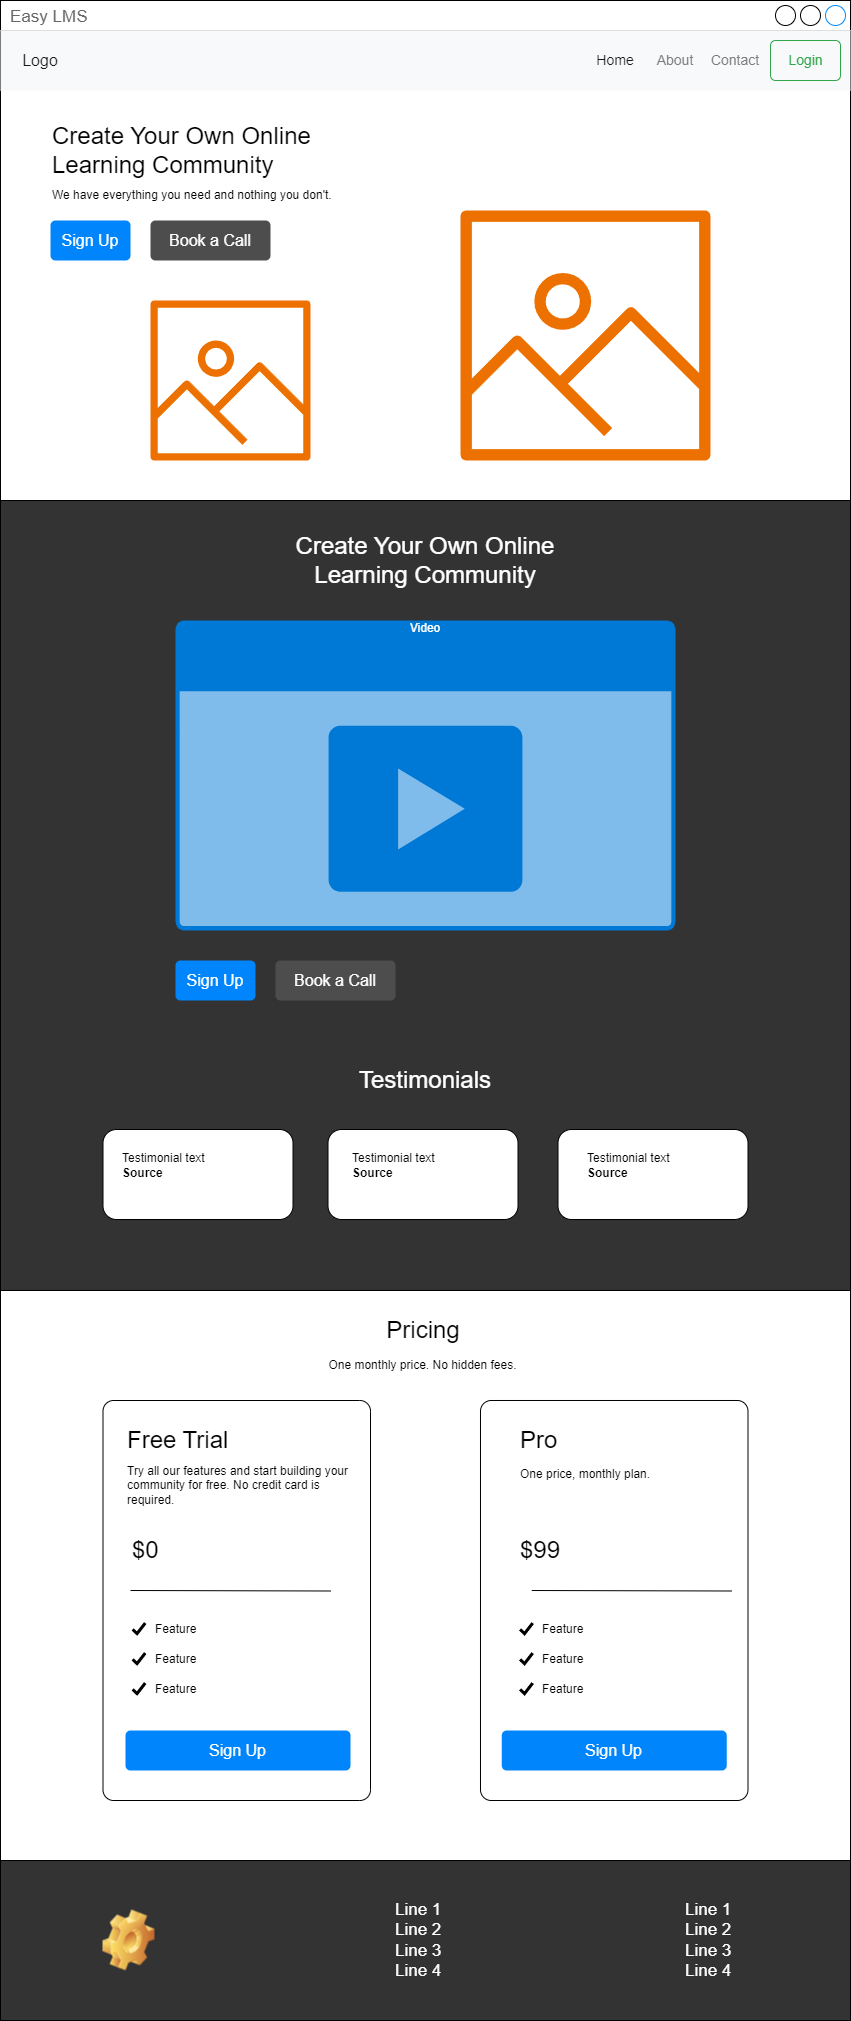

The diagram above was exported from draw.io. Its source (the exported page's mxGraphModel, read from the mxfile embedded in the PNG):
<mxGraphModel dx="2261" dy="784" grid="1" gridSize="10" guides="1" tooltips="1" connect="1" arrows="1" fold="1" page="1" pageScale="1" pageWidth="827" pageHeight="1169" math="0" shadow="0">
  <root>
    <mxCell id="0" />
    <mxCell id="1" parent="0" />
    <mxCell id="MxLzxgKq0q_-sn1yWbgU-1" value="Easy LMS" style="strokeWidth=1;shadow=0;dashed=0;align=center;html=1;shape=mxgraph.mockup.containers.window;align=left;verticalAlign=top;spacingLeft=8;strokeColor2=#008cff;strokeColor3=#c4c4c4;fontColor=#666666;mainText=;fontSize=17;labelBackgroundColor=none;whiteSpace=wrap;" vertex="1" parent="1">
      <mxGeometry x="-250" y="40" width="850" height="2020" as="geometry" />
    </mxCell>
    <mxCell id="MxLzxgKq0q_-sn1yWbgU-3" value="" style="html=1;shadow=0;dashed=0;fillColor=#F8F9FA;strokeColor=none;fontSize=16;fontColor=#181819;align=left;spacing=15;" vertex="1" parent="1">
      <mxGeometry x="-250" y="70" width="850" height="60" as="geometry" />
    </mxCell>
    <mxCell id="MxLzxgKq0q_-sn1yWbgU-4" value="" style="swimlane;shape=mxgraph.bootstrap.anchor;strokeColor=none;fillColor=none;fontColor=#0085FC;fontStyle=0;childLayout=stackLayout;horizontal=0;startSize=0;horizontalStack=1;resizeParent=1;resizeParentMax=0;resizeLast=0;collapsible=0;marginBottom=0;whiteSpace=wrap;html=1;resizeWidth=0;" vertex="1" parent="MxLzxgKq0q_-sn1yWbgU-3">
      <mxGeometry y="10" width="80" height="40" as="geometry" />
    </mxCell>
    <mxCell id="MxLzxgKq0q_-sn1yWbgU-5" value="Logo" style="text;strokeColor=none;align=center;verticalAlign=middle;spacingLeft=10;spacingRight=10;points=[[0,0.5],[1,0.5]];portConstraint=eastwest;rotatable=0;whiteSpace=wrap;html=1;fillColor=none;fontColor=#181819;fontSize=16;" vertex="1" parent="MxLzxgKq0q_-sn1yWbgU-4">
      <mxGeometry width="80" height="40" as="geometry" />
    </mxCell>
    <mxCell id="MxLzxgKq0q_-sn1yWbgU-11" value="Login" style="html=1;shadow=0;dashed=0;shape=mxgraph.bootstrap.rrect;rSize=5;fontSize=14;fontColor=#33A64C;strokeColor=#33A64C;fillColor=none;" vertex="1" parent="MxLzxgKq0q_-sn1yWbgU-3">
      <mxGeometry x="1" width="70" height="40" relative="1" as="geometry">
        <mxPoint x="-80" y="10" as="offset" />
      </mxGeometry>
    </mxCell>
    <mxCell id="MxLzxgKq0q_-sn1yWbgU-6" value="Home" style="text;strokeColor=none;align=center;verticalAlign=middle;spacingLeft=10;spacingRight=10;points=[[0,0.5],[1,0.5]];portConstraint=eastwest;rotatable=0;whiteSpace=wrap;html=1;fillColor=none;fontColor=#181819;fontSize=14;" vertex="1" parent="MxLzxgKq0q_-sn1yWbgU-3">
      <mxGeometry x="590" y="10" width="50" height="40" as="geometry" />
    </mxCell>
    <mxCell id="MxLzxgKq0q_-sn1yWbgU-7" value="About" style="text;strokeColor=none;align=center;verticalAlign=middle;spacingLeft=10;spacingRight=10;points=[[0,0.5],[1,0.5]];portConstraint=eastwest;rotatable=0;whiteSpace=wrap;html=1;fillColor=none;fontColor=#7C7C7D;fontSize=14;" vertex="1" parent="MxLzxgKq0q_-sn1yWbgU-3">
      <mxGeometry x="640" y="10" width="70" height="40" as="geometry" />
    </mxCell>
    <mxCell id="MxLzxgKq0q_-sn1yWbgU-13" value="Contact" style="text;strokeColor=none;align=center;verticalAlign=middle;spacingLeft=10;spacingRight=10;points=[[0,0.5],[1,0.5]];portConstraint=eastwest;rotatable=0;whiteSpace=wrap;html=1;fillColor=none;fontColor=#7C7C7D;fontSize=14;" vertex="1" parent="MxLzxgKq0q_-sn1yWbgU-3">
      <mxGeometry x="700" y="10" width="70" height="40" as="geometry" />
    </mxCell>
    <mxCell id="MxLzxgKq0q_-sn1yWbgU-14" value="&lt;font style=&quot;font-size: 24px;&quot;&gt;Create Your Own Online Learning Community&lt;/font&gt;" style="text;html=1;align=left;verticalAlign=middle;whiteSpace=wrap;rounded=0;fontColor=default;" vertex="1" parent="1">
      <mxGeometry x="-200" y="160" width="330" height="60" as="geometry" />
    </mxCell>
    <mxCell id="MxLzxgKq0q_-sn1yWbgU-15" value="We have everything you need and nothing you don't." style="text;html=1;align=left;verticalAlign=middle;whiteSpace=wrap;rounded=0;" vertex="1" parent="1">
      <mxGeometry x="-200" y="220" width="340" height="30" as="geometry" />
    </mxCell>
    <mxCell id="MxLzxgKq0q_-sn1yWbgU-16" value="Sign Up" style="html=1;shadow=0;dashed=0;shape=mxgraph.bootstrap.rrect;rSize=5;strokeColor=none;strokeWidth=1;fillColor=#0085FC;fontColor=#FFFFFF;whiteSpace=wrap;align=center;verticalAlign=middle;spacingLeft=0;fontStyle=0;fontSize=16;spacing=5;" vertex="1" parent="1">
      <mxGeometry x="-200" y="260" width="80" height="40" as="geometry" />
    </mxCell>
    <mxCell id="MxLzxgKq0q_-sn1yWbgU-19" value="Book a Call" style="html=1;shadow=0;dashed=0;shape=mxgraph.bootstrap.rrect;rSize=5;strokeColor=none;strokeWidth=1;fillColor=#4D4D4D;fontColor=#FFFFFF;whiteSpace=wrap;align=center;verticalAlign=middle;spacingLeft=0;fontStyle=0;fontSize=16;spacing=5;" vertex="1" parent="1">
      <mxGeometry x="-100" y="260" width="120" height="40" as="geometry" />
    </mxCell>
    <mxCell id="MxLzxgKq0q_-sn1yWbgU-22" value="" style="sketch=0;outlineConnect=0;fontColor=#232F3E;gradientColor=none;fillColor=#ED7100;strokeColor=none;dashed=0;verticalLabelPosition=bottom;verticalAlign=top;align=center;html=1;fontSize=12;fontStyle=0;aspect=fixed;pointerEvents=1;shape=mxgraph.aws4.container_registry_image;" vertex="1" parent="1">
      <mxGeometry x="-100" y="340" width="160" height="160" as="geometry" />
    </mxCell>
    <mxCell id="MxLzxgKq0q_-sn1yWbgU-23" value="" style="sketch=0;outlineConnect=0;fontColor=#232F3E;gradientColor=none;fillColor=#ED7100;strokeColor=none;dashed=0;verticalLabelPosition=bottom;verticalAlign=top;align=center;html=1;fontSize=12;fontStyle=0;aspect=fixed;pointerEvents=1;shape=mxgraph.aws4.container_registry_image;" vertex="1" parent="1">
      <mxGeometry x="210" y="250" width="250" height="250" as="geometry" />
    </mxCell>
    <mxCell id="MxLzxgKq0q_-sn1yWbgU-24" value="" style="rounded=0;whiteSpace=wrap;html=1;fillColor=#333333;" vertex="1" parent="1">
      <mxGeometry x="-250" y="540" width="850" height="790" as="geometry" />
    </mxCell>
    <mxCell id="MxLzxgKq0q_-sn1yWbgU-25" value="&lt;font style=&quot;font-size: 24px;&quot;&gt;Create Your Own Online Learning Community&lt;/font&gt;" style="text;html=1;align=center;verticalAlign=middle;whiteSpace=wrap;rounded=0;fontColor=#FFFFFF;" vertex="1" parent="1">
      <mxGeometry x="-5" y="560" width="360" height="80" as="geometry" />
    </mxCell>
    <mxCell id="MxLzxgKq0q_-sn1yWbgU-26" value="Video" style="html=1;whiteSpace=wrap;strokeColor=none;fillColor=#0079D6;labelPosition=center;verticalLabelPosition=middle;verticalAlign=top;align=center;fontSize=12;outlineConnect=0;spacingTop=-6;fontColor=#FFFFFF;sketch=0;shape=mxgraph.sitemap.video;" vertex="1" parent="1">
      <mxGeometry x="-75" y="660" width="500" height="310" as="geometry" />
    </mxCell>
    <mxCell id="MxLzxgKq0q_-sn1yWbgU-27" value="Sign Up" style="html=1;shadow=0;dashed=0;shape=mxgraph.bootstrap.rrect;rSize=5;strokeColor=none;strokeWidth=1;fillColor=#0085FC;fontColor=#FFFFFF;whiteSpace=wrap;align=center;verticalAlign=middle;spacingLeft=0;fontStyle=0;fontSize=16;spacing=5;" vertex="1" parent="1">
      <mxGeometry x="-75" y="1000" width="80" height="40" as="geometry" />
    </mxCell>
    <mxCell id="MxLzxgKq0q_-sn1yWbgU-28" value="Book a Call" style="html=1;shadow=0;dashed=0;shape=mxgraph.bootstrap.rrect;rSize=5;strokeColor=none;strokeWidth=1;fillColor=#4D4D4D;fontColor=#FFFFFF;whiteSpace=wrap;align=center;verticalAlign=middle;spacingLeft=0;fontStyle=0;fontSize=16;spacing=5;" vertex="1" parent="1">
      <mxGeometry x="25" y="1000" width="120" height="40" as="geometry" />
    </mxCell>
    <mxCell id="MxLzxgKq0q_-sn1yWbgU-29" value="&lt;font style=&quot;font-size: 24px;&quot;&gt;Testimonials&lt;/font&gt;" style="text;html=1;align=center;verticalAlign=middle;whiteSpace=wrap;rounded=0;fontColor=#FFFFFF;" vertex="1" parent="1">
      <mxGeometry x="-5" y="1090" width="360" height="60" as="geometry" />
    </mxCell>
    <mxCell id="MxLzxgKq0q_-sn1yWbgU-30" value="" style="rounded=1;whiteSpace=wrap;html=1;" vertex="1" parent="1">
      <mxGeometry x="-147.5" y="1169" width="190" height="90" as="geometry" />
    </mxCell>
    <mxCell id="MxLzxgKq0q_-sn1yWbgU-31" value="" style="rounded=1;whiteSpace=wrap;html=1;" vertex="1" parent="1">
      <mxGeometry x="77.5" y="1169" width="190" height="90" as="geometry" />
    </mxCell>
    <mxCell id="MxLzxgKq0q_-sn1yWbgU-33" value="" style="rounded=1;whiteSpace=wrap;html=1;" vertex="1" parent="1">
      <mxGeometry x="307.5" y="1169" width="190" height="90" as="geometry" />
    </mxCell>
    <mxCell id="MxLzxgKq0q_-sn1yWbgU-34" value="Testimonial text&lt;div&gt;&lt;b&gt;Source&lt;/b&gt;&lt;/div&gt;" style="text;html=1;align=left;verticalAlign=middle;whiteSpace=wrap;rounded=0;" vertex="1" parent="1">
      <mxGeometry x="-130" y="1190" width="125" height="30" as="geometry" />
    </mxCell>
    <mxCell id="MxLzxgKq0q_-sn1yWbgU-35" value="Testimonial text&lt;div&gt;&lt;b&gt;Source&lt;/b&gt;&lt;/div&gt;" style="text;html=1;align=left;verticalAlign=middle;whiteSpace=wrap;rounded=0;" vertex="1" parent="1">
      <mxGeometry x="100" y="1190" width="125" height="30" as="geometry" />
    </mxCell>
    <mxCell id="MxLzxgKq0q_-sn1yWbgU-36" value="Testimonial text&lt;div&gt;&lt;b&gt;Source&lt;/b&gt;&lt;/div&gt;" style="text;html=1;align=left;verticalAlign=middle;whiteSpace=wrap;rounded=0;" vertex="1" parent="1">
      <mxGeometry x="335" y="1190" width="125" height="30" as="geometry" />
    </mxCell>
    <mxCell id="MxLzxgKq0q_-sn1yWbgU-37" value="&lt;font color=&quot;#000000&quot; style=&quot;font-size: 24px;&quot;&gt;Pricing&lt;/font&gt;" style="text;html=1;align=center;verticalAlign=middle;whiteSpace=wrap;rounded=0;fontColor=#333333;" vertex="1" parent="1">
      <mxGeometry x="113.75" y="1350" width="117.5" height="40" as="geometry" />
    </mxCell>
    <mxCell id="MxLzxgKq0q_-sn1yWbgU-38" value="One monthly price. No hidden fees." style="text;html=1;align=center;verticalAlign=middle;whiteSpace=wrap;rounded=0;" vertex="1" parent="1">
      <mxGeometry x="51.25" y="1390" width="242.5" height="30" as="geometry" />
    </mxCell>
    <mxCell id="MxLzxgKq0q_-sn1yWbgU-39" value="" style="rounded=1;whiteSpace=wrap;html=1;arcSize=4;imageHeight=24;imageWidth=24;" vertex="1" parent="1">
      <mxGeometry x="-147.5" y="1440" width="267.5" height="400" as="geometry" />
    </mxCell>
    <mxCell id="MxLzxgKq0q_-sn1yWbgU-41" value="" style="rounded=1;whiteSpace=wrap;html=1;arcSize=4;imageHeight=24;imageWidth=24;" vertex="1" parent="1">
      <mxGeometry x="230" y="1440" width="267.5" height="400" as="geometry" />
    </mxCell>
    <mxCell id="MxLzxgKq0q_-sn1yWbgU-42" value="&lt;font color=&quot;#000000&quot; style=&quot;font-size: 24px;&quot;&gt;Free Trial&lt;/font&gt;" style="text;html=1;align=left;verticalAlign=middle;whiteSpace=wrap;rounded=0;fontColor=#333333;" vertex="1" parent="1">
      <mxGeometry x="-125" y="1460" width="210" height="40" as="geometry" />
    </mxCell>
    <mxCell id="MxLzxgKq0q_-sn1yWbgU-43" value="Try all our features and start building your community for free. No credit card is required." style="text;html=1;align=left;verticalAlign=middle;whiteSpace=wrap;rounded=0;" vertex="1" parent="1">
      <mxGeometry x="-125" y="1500" width="242.5" height="50" as="geometry" />
    </mxCell>
    <mxCell id="MxLzxgKq0q_-sn1yWbgU-44" value="&lt;font color=&quot;#000000&quot;&gt;&lt;span style=&quot;font-size: 24px;&quot;&gt;$0&lt;/span&gt;&lt;/font&gt;" style="text;html=1;align=left;verticalAlign=middle;whiteSpace=wrap;rounded=0;fontColor=#333333;" vertex="1" parent="1">
      <mxGeometry x="-120" y="1570" width="210" height="40" as="geometry" />
    </mxCell>
    <mxCell id="MxLzxgKq0q_-sn1yWbgU-48" value="" style="endArrow=none;html=1;rounded=0;labelBackgroundColor=#007FFF;fontColor=#007FFF;" edge="1" parent="1">
      <mxGeometry width="50" height="50" relative="1" as="geometry">
        <mxPoint x="-120" y="1630" as="sourcePoint" />
        <mxPoint x="80" y="1630.5" as="targetPoint" />
      </mxGeometry>
    </mxCell>
    <mxCell id="MxLzxgKq0q_-sn1yWbgU-49" value="" style="endArrow=none;html=1;rounded=0;labelBackgroundColor=#007FFF;fontColor=#007FFF;" edge="1" parent="1">
      <mxGeometry width="50" height="50" relative="1" as="geometry">
        <mxPoint x="281.25" y="1630" as="sourcePoint" />
        <mxPoint x="481.25" y="1630.5" as="targetPoint" />
      </mxGeometry>
    </mxCell>
    <mxCell id="MxLzxgKq0q_-sn1yWbgU-50" value="&lt;font color=&quot;#000000&quot; style=&quot;font-size: 24px;&quot;&gt;Pro&lt;/font&gt;" style="text;html=1;align=left;verticalAlign=middle;whiteSpace=wrap;rounded=0;fontColor=#333333;" vertex="1" parent="1">
      <mxGeometry x="267.5" y="1460" width="210" height="40" as="geometry" />
    </mxCell>
    <mxCell id="MxLzxgKq0q_-sn1yWbgU-51" value="One price, monthly plan." style="text;html=1;align=left;verticalAlign=top;whiteSpace=wrap;rounded=0;" vertex="1" parent="1">
      <mxGeometry x="267.5" y="1500" width="242.5" height="50" as="geometry" />
    </mxCell>
    <mxCell id="MxLzxgKq0q_-sn1yWbgU-52" value="&lt;font color=&quot;#000000&quot;&gt;&lt;span style=&quot;font-size: 24px;&quot;&gt;$99&lt;/span&gt;&lt;/font&gt;" style="text;html=1;align=left;verticalAlign=middle;whiteSpace=wrap;rounded=0;fontColor=#333333;" vertex="1" parent="1">
      <mxGeometry x="267.5" y="1570" width="210" height="40" as="geometry" />
    </mxCell>
    <mxCell id="MxLzxgKq0q_-sn1yWbgU-53" value="" style="shape=image;html=1;verticalAlign=top;verticalLabelPosition=bottom;labelBackgroundColor=#ffffff;imageAspect=0;aspect=fixed;image=https://cdn4.iconfinder.com/data/icons/ionicons/512/icon-checkmark-128.png" vertex="1" parent="1">
      <mxGeometry x="-120" y="1660" width="18" height="18" as="geometry" />
    </mxCell>
    <mxCell id="MxLzxgKq0q_-sn1yWbgU-54" value="" style="shape=image;html=1;verticalAlign=top;verticalLabelPosition=bottom;labelBackgroundColor=#ffffff;imageAspect=0;aspect=fixed;image=https://cdn4.iconfinder.com/data/icons/ionicons/512/icon-checkmark-128.png" vertex="1" parent="1">
      <mxGeometry x="-120" y="1690" width="18" height="18" as="geometry" />
    </mxCell>
    <mxCell id="MxLzxgKq0q_-sn1yWbgU-55" value="" style="shape=image;html=1;verticalAlign=top;verticalLabelPosition=bottom;labelBackgroundColor=#ffffff;imageAspect=0;aspect=fixed;image=https://cdn4.iconfinder.com/data/icons/ionicons/512/icon-checkmark-128.png" vertex="1" parent="1">
      <mxGeometry x="-120" y="1720" width="18" height="18" as="geometry" />
    </mxCell>
    <mxCell id="MxLzxgKq0q_-sn1yWbgU-56" value="Feature" style="text;html=1;align=left;verticalAlign=middle;whiteSpace=wrap;rounded=0;" vertex="1" parent="1">
      <mxGeometry x="-97.5" y="1654" width="107.5" height="30" as="geometry" />
    </mxCell>
    <mxCell id="MxLzxgKq0q_-sn1yWbgU-57" value="Feature" style="text;html=1;align=left;verticalAlign=middle;whiteSpace=wrap;rounded=0;" vertex="1" parent="1">
      <mxGeometry x="-97.5" y="1684" width="107.5" height="30" as="geometry" />
    </mxCell>
    <mxCell id="MxLzxgKq0q_-sn1yWbgU-58" value="Feature" style="text;html=1;align=left;verticalAlign=middle;whiteSpace=wrap;rounded=0;" vertex="1" parent="1">
      <mxGeometry x="-97.5" y="1714" width="107.5" height="30" as="geometry" />
    </mxCell>
    <mxCell id="MxLzxgKq0q_-sn1yWbgU-65" value="" style="shape=image;html=1;verticalAlign=top;verticalLabelPosition=bottom;labelBackgroundColor=#ffffff;imageAspect=0;aspect=fixed;image=https://cdn4.iconfinder.com/data/icons/ionicons/512/icon-checkmark-128.png" vertex="1" parent="1">
      <mxGeometry x="267.5" y="1660" width="18" height="18" as="geometry" />
    </mxCell>
    <mxCell id="MxLzxgKq0q_-sn1yWbgU-66" value="" style="shape=image;html=1;verticalAlign=top;verticalLabelPosition=bottom;labelBackgroundColor=#ffffff;imageAspect=0;aspect=fixed;image=https://cdn4.iconfinder.com/data/icons/ionicons/512/icon-checkmark-128.png" vertex="1" parent="1">
      <mxGeometry x="267.5" y="1690" width="18" height="18" as="geometry" />
    </mxCell>
    <mxCell id="MxLzxgKq0q_-sn1yWbgU-67" value="" style="shape=image;html=1;verticalAlign=top;verticalLabelPosition=bottom;labelBackgroundColor=#ffffff;imageAspect=0;aspect=fixed;image=https://cdn4.iconfinder.com/data/icons/ionicons/512/icon-checkmark-128.png" vertex="1" parent="1">
      <mxGeometry x="267.5" y="1720" width="18" height="18" as="geometry" />
    </mxCell>
    <mxCell id="MxLzxgKq0q_-sn1yWbgU-68" value="Feature" style="text;html=1;align=left;verticalAlign=middle;whiteSpace=wrap;rounded=0;" vertex="1" parent="1">
      <mxGeometry x="290" y="1654" width="107.5" height="30" as="geometry" />
    </mxCell>
    <mxCell id="MxLzxgKq0q_-sn1yWbgU-69" value="Feature" style="text;html=1;align=left;verticalAlign=middle;whiteSpace=wrap;rounded=0;" vertex="1" parent="1">
      <mxGeometry x="290" y="1684" width="107.5" height="30" as="geometry" />
    </mxCell>
    <mxCell id="MxLzxgKq0q_-sn1yWbgU-70" value="Feature" style="text;html=1;align=left;verticalAlign=middle;whiteSpace=wrap;rounded=0;" vertex="1" parent="1">
      <mxGeometry x="290" y="1714" width="107.5" height="30" as="geometry" />
    </mxCell>
    <mxCell id="MxLzxgKq0q_-sn1yWbgU-71" value="Sign Up" style="html=1;shadow=0;dashed=0;shape=mxgraph.bootstrap.rrect;rSize=5;strokeColor=none;strokeWidth=1;fillColor=#0085FC;fontColor=#FFFFFF;whiteSpace=wrap;align=center;verticalAlign=middle;spacingLeft=0;fontStyle=0;fontSize=16;spacing=5;" vertex="1" parent="1">
      <mxGeometry x="-125" y="1770" width="225" height="40" as="geometry" />
    </mxCell>
    <mxCell id="MxLzxgKq0q_-sn1yWbgU-72" value="Sign Up" style="html=1;shadow=0;dashed=0;shape=mxgraph.bootstrap.rrect;rSize=5;strokeColor=none;strokeWidth=1;fillColor=#0085FC;fontColor=#FFFFFF;whiteSpace=wrap;align=center;verticalAlign=middle;spacingLeft=0;fontStyle=0;fontSize=16;spacing=5;" vertex="1" parent="1">
      <mxGeometry x="251.25" y="1770" width="225" height="40" as="geometry" />
    </mxCell>
    <mxCell id="MxLzxgKq0q_-sn1yWbgU-73" value="" style="rounded=0;whiteSpace=wrap;html=1;fillColor=#333333;" vertex="1" parent="1">
      <mxGeometry x="-250" y="1900" width="850" height="160" as="geometry" />
    </mxCell>
    <mxCell id="MxLzxgKq0q_-sn1yWbgU-74" value="" style="shape=image;html=1;verticalLabelPosition=bottom;verticalAlign=top;imageAspect=1;aspect=fixed;image=img/clipart/Gear_128x128.png" vertex="1" parent="1">
      <mxGeometry x="-147.5" y="1949.5" width="52" height="61" as="geometry" />
    </mxCell>
    <mxCell id="MxLzxgKq0q_-sn1yWbgU-75" value="Line 1&lt;br&gt;Line 2&lt;br&gt;Line 3&lt;br&gt;Line 4" style="strokeWidth=1;shadow=0;dashed=0;align=center;html=1;shape=mxgraph.mockup.text.bulletedList;textColor=#666666;mainText=,,,,;textSize=17;bulletStyle=none;strokeColor=none;fillColor=none;align=left;verticalAlign=top;fontSize=17;fontColor=#ffffff;" vertex="1" parent="1">
      <mxGeometry x="142.5" y="1932.5" width="65" height="95" as="geometry" />
    </mxCell>
    <mxCell id="MxLzxgKq0q_-sn1yWbgU-76" value="Line 1&lt;br&gt;Line 2&lt;br&gt;Line 3&lt;br&gt;Line 4" style="strokeWidth=1;shadow=0;dashed=0;align=center;html=1;shape=mxgraph.mockup.text.bulletedList;textColor=#666666;mainText=,,,,;textSize=17;bulletStyle=none;strokeColor=none;fillColor=none;align=left;verticalAlign=top;fontSize=17;fontColor=#ffffff;" vertex="1" parent="1">
      <mxGeometry x="432.5" y="1932.5" width="65" height="95" as="geometry" />
    </mxCell>
  </root>
</mxGraphModel>